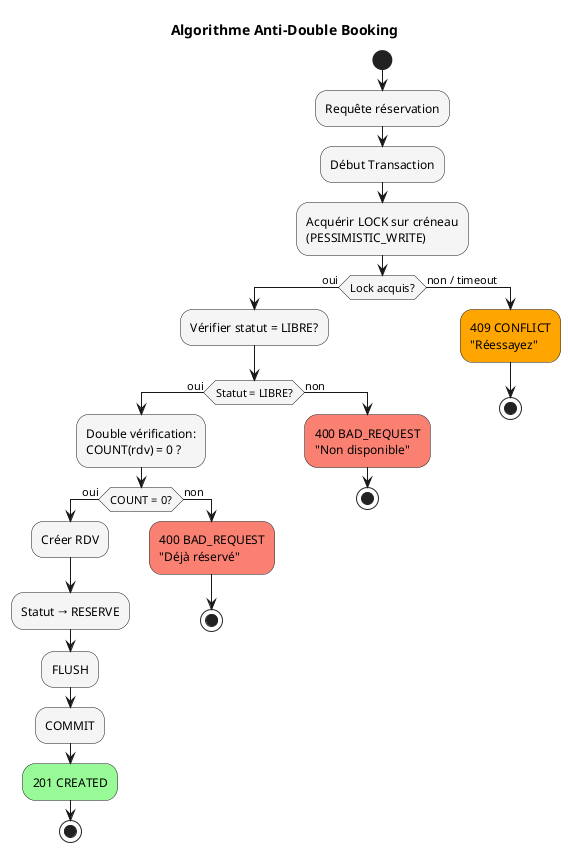

The diagram above was rendered by PlantUML. Its source (embedded in the PNG):
@startuml Algorithme Anti-Double Booking

skinparam shadowing false
skinparam defaultFontName Arial
skinparam ActivityBackgroundColor WhiteSmoke

title Algorithme Anti-Double Booking

start

:Requête réservation;

:Début Transaction;

:Acquérir LOCK sur créneau\n(PESSIMISTIC_WRITE);

if (Lock acquis?) then (oui)
    :Vérifier statut = LIBRE?;
    
    if (Statut = LIBRE?) then (oui)
        :Double vérification:\nCOUNT(rdv) = 0 ?;
        
        if (COUNT = 0?) then (oui)
            :Créer RDV;
            :Statut → RESERVE;
            :FLUSH;
            :COMMIT;
            #palegreen:201 CREATED;
            stop
        else (non)
            #salmon:400 BAD_REQUEST\n"Déjà réservé";
            stop
        endif
    else (non)
        #salmon:400 BAD_REQUEST\n"Non disponible";
        stop
    endif
else (non / timeout)
    #orange:409 CONFLICT\n"Réessayez";
    stop
endif

@enduml